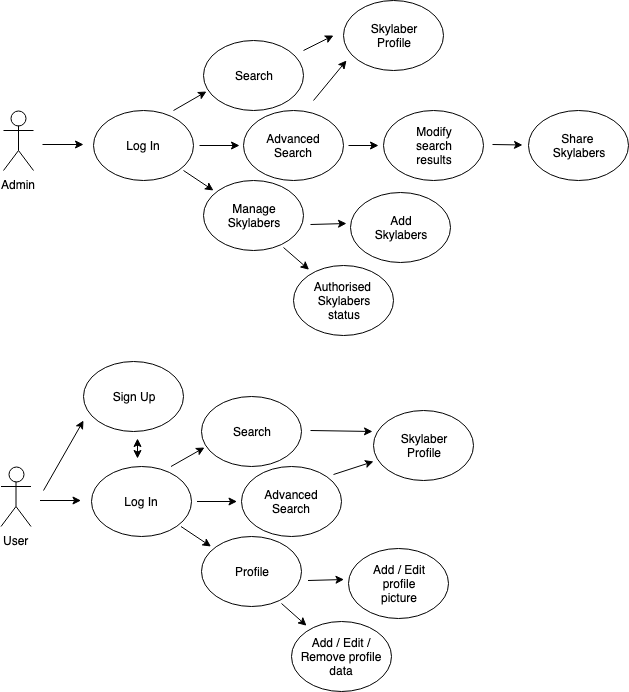

The diagram above was exported from draw.io. Its source (the exported page's mxGraphModel, read from the mxfile embedded in the PNG):
<mxGraphModel dx="918" dy="485" grid="1" gridSize="10" guides="1" tooltips="1" connect="1" arrows="1" fold="1" page="1" pageScale="1" pageWidth="827" pageHeight="1169" math="0" shadow="0">
  <root>
    <mxCell id="0" />
    <mxCell id="1" parent="0" />
    <mxCell id="r2vC9cHKzKMYRzz9lJLj-1" value="Admin" style="shape=umlActor;verticalLabelPosition=bottom;labelBackgroundColor=#ffffff;verticalAlign=top;html=1;" vertex="1" parent="1">
      <mxGeometry x="40" y="150" width="30" height="60" as="geometry" />
    </mxCell>
    <mxCell id="r2vC9cHKzKMYRzz9lJLj-4" value="Log In" style="ellipse;whiteSpace=wrap;html=1;" vertex="1" parent="1">
      <mxGeometry x="130" y="150" width="100" height="70" as="geometry" />
    </mxCell>
    <mxCell id="r2vC9cHKzKMYRzz9lJLj-5" value="" style="endArrow=classic;html=1;" edge="1" parent="1">
      <mxGeometry width="50" height="50" relative="1" as="geometry">
        <mxPoint x="79" y="184" as="sourcePoint" />
        <mxPoint x="120" y="184" as="targetPoint" />
      </mxGeometry>
    </mxCell>
    <mxCell id="r2vC9cHKzKMYRzz9lJLj-7" value="" style="endArrow=classic;html=1;entryX=0.03;entryY=0.729;entryDx=0;entryDy=0;entryPerimeter=0;" edge="1" parent="1" target="r2vC9cHKzKMYRzz9lJLj-8">
      <mxGeometry width="50" height="50" relative="1" as="geometry">
        <mxPoint x="210" y="150" as="sourcePoint" />
        <mxPoint x="240" y="135" as="targetPoint" />
      </mxGeometry>
    </mxCell>
    <mxCell id="r2vC9cHKzKMYRzz9lJLj-8" value="Search" style="ellipse;whiteSpace=wrap;html=1;" vertex="1" parent="1">
      <mxGeometry x="240" y="80" width="100" height="70" as="geometry" />
    </mxCell>
    <mxCell id="r2vC9cHKzKMYRzz9lJLj-9" value="Advanced&lt;br&gt;Search" style="ellipse;whiteSpace=wrap;html=1;" vertex="1" parent="1">
      <mxGeometry x="280" y="150" width="100" height="70" as="geometry" />
    </mxCell>
    <mxCell id="r2vC9cHKzKMYRzz9lJLj-10" value="Manage&lt;br&gt;Skylabers&lt;br&gt;" style="ellipse;whiteSpace=wrap;html=1;" vertex="1" parent="1">
      <mxGeometry x="240" y="220" width="100" height="70" as="geometry" />
    </mxCell>
    <mxCell id="r2vC9cHKzKMYRzz9lJLj-11" value="" style="endArrow=classic;html=1;" edge="1" parent="1">
      <mxGeometry width="50" height="50" relative="1" as="geometry">
        <mxPoint x="220" y="210" as="sourcePoint" />
        <mxPoint x="250" y="230" as="targetPoint" />
      </mxGeometry>
    </mxCell>
    <mxCell id="r2vC9cHKzKMYRzz9lJLj-12" value="" style="endArrow=classic;html=1;" edge="1" parent="1">
      <mxGeometry width="50" height="50" relative="1" as="geometry">
        <mxPoint x="236" y="185" as="sourcePoint" />
        <mxPoint x="276" y="185" as="targetPoint" />
      </mxGeometry>
    </mxCell>
    <mxCell id="r2vC9cHKzKMYRzz9lJLj-14" value="Skylaber&lt;br&gt;Profile&lt;br&gt;" style="ellipse;whiteSpace=wrap;html=1;" vertex="1" parent="1">
      <mxGeometry x="380" y="40" width="100" height="70" as="geometry" />
    </mxCell>
    <mxCell id="r2vC9cHKzKMYRzz9lJLj-15" value="" style="endArrow=classic;html=1;" edge="1" parent="1">
      <mxGeometry width="50" height="50" relative="1" as="geometry">
        <mxPoint x="340" y="90" as="sourcePoint" />
        <mxPoint x="370" y="75" as="targetPoint" />
      </mxGeometry>
    </mxCell>
    <mxCell id="r2vC9cHKzKMYRzz9lJLj-16" value="" style="endArrow=classic;html=1;" edge="1" parent="1">
      <mxGeometry width="50" height="50" relative="1" as="geometry">
        <mxPoint x="350" y="140" as="sourcePoint" />
        <mxPoint x="383" y="100" as="targetPoint" />
      </mxGeometry>
    </mxCell>
    <mxCell id="r2vC9cHKzKMYRzz9lJLj-17" value="Share &lt;br&gt;Skylabers&lt;br&gt;" style="ellipse;whiteSpace=wrap;html=1;" vertex="1" parent="1">
      <mxGeometry x="565" y="150" width="100" height="70" as="geometry" />
    </mxCell>
    <mxCell id="r2vC9cHKzKMYRzz9lJLj-19" value="" style="endArrow=classic;html=1;exitX=1;exitY=0.5;exitDx=0;exitDy=0;" edge="1" parent="1">
      <mxGeometry width="50" height="50" relative="1" as="geometry">
        <mxPoint x="385" y="185" as="sourcePoint" />
        <mxPoint x="415" y="185" as="targetPoint" />
      </mxGeometry>
    </mxCell>
    <mxCell id="r2vC9cHKzKMYRzz9lJLj-21" value="Add&lt;br&gt;Skylabers&lt;br&gt;" style="ellipse;whiteSpace=wrap;html=1;" vertex="1" parent="1">
      <mxGeometry x="387" y="232" width="100" height="70" as="geometry" />
    </mxCell>
    <mxCell id="r2vC9cHKzKMYRzz9lJLj-22" value="" style="endArrow=classic;html=1;exitX=1.04;exitY=0.629;exitDx=0;exitDy=0;exitPerimeter=0;" edge="1" parent="1">
      <mxGeometry width="50" height="50" relative="1" as="geometry">
        <mxPoint x="347" y="264" as="sourcePoint" />
        <mxPoint x="383" y="263" as="targetPoint" />
      </mxGeometry>
    </mxCell>
    <mxCell id="r2vC9cHKzKMYRzz9lJLj-23" value="Authorised&amp;nbsp;&lt;br&gt;Skylabers&lt;br&gt;status&lt;br&gt;" style="ellipse;whiteSpace=wrap;html=1;" vertex="1" parent="1">
      <mxGeometry x="330" y="305" width="100" height="70" as="geometry" />
    </mxCell>
    <mxCell id="r2vC9cHKzKMYRzz9lJLj-24" value="" style="endArrow=classic;html=1;exitX=0.8;exitY=0.957;exitDx=0;exitDy=0;exitPerimeter=0;" edge="1" parent="1" source="r2vC9cHKzKMYRzz9lJLj-10">
      <mxGeometry width="50" height="50" relative="1" as="geometry">
        <mxPoint x="308.5" y="287" as="sourcePoint" />
        <mxPoint x="345.5371698817353" y="309.22230192904124" as="targetPoint" />
      </mxGeometry>
    </mxCell>
    <mxCell id="r2vC9cHKzKMYRzz9lJLj-25" value="Modify&lt;br&gt;search&lt;br&gt;results&lt;br&gt;" style="ellipse;whiteSpace=wrap;html=1;" vertex="1" parent="1">
      <mxGeometry x="420" y="150" width="100" height="70" as="geometry" />
    </mxCell>
    <mxCell id="r2vC9cHKzKMYRzz9lJLj-27" value="" style="endArrow=classic;html=1;exitX=1;exitY=0.5;exitDx=0;exitDy=0;" edge="1" parent="1">
      <mxGeometry width="50" height="50" relative="1" as="geometry">
        <mxPoint x="529" y="184" as="sourcePoint" />
        <mxPoint x="559" y="184.5" as="targetPoint" />
      </mxGeometry>
    </mxCell>
    <mxCell id="r2vC9cHKzKMYRzz9lJLj-29" value="User" style="shape=umlActor;verticalLabelPosition=bottom;labelBackgroundColor=#ffffff;verticalAlign=top;html=1;" vertex="1" parent="1">
      <mxGeometry x="37.5" y="506" width="30" height="60" as="geometry" />
    </mxCell>
    <mxCell id="r2vC9cHKzKMYRzz9lJLj-30" value="Log In" style="ellipse;whiteSpace=wrap;html=1;" vertex="1" parent="1">
      <mxGeometry x="127.5" y="506" width="100" height="70" as="geometry" />
    </mxCell>
    <mxCell id="r2vC9cHKzKMYRzz9lJLj-31" value="" style="endArrow=classic;html=1;" edge="1" parent="1">
      <mxGeometry width="50" height="50" relative="1" as="geometry">
        <mxPoint x="76.5" y="540" as="sourcePoint" />
        <mxPoint x="117.5" y="540" as="targetPoint" />
      </mxGeometry>
    </mxCell>
    <mxCell id="r2vC9cHKzKMYRzz9lJLj-32" value="" style="endArrow=classic;html=1;entryX=0.03;entryY=0.729;entryDx=0;entryDy=0;entryPerimeter=0;" edge="1" parent="1" target="r2vC9cHKzKMYRzz9lJLj-33">
      <mxGeometry width="50" height="50" relative="1" as="geometry">
        <mxPoint x="207.5" y="506" as="sourcePoint" />
        <mxPoint x="237.5" y="491" as="targetPoint" />
      </mxGeometry>
    </mxCell>
    <mxCell id="r2vC9cHKzKMYRzz9lJLj-33" value="Search" style="ellipse;whiteSpace=wrap;html=1;" vertex="1" parent="1">
      <mxGeometry x="237.5" y="436" width="100" height="70" as="geometry" />
    </mxCell>
    <mxCell id="r2vC9cHKzKMYRzz9lJLj-34" value="Advanced&lt;br&gt;Search" style="ellipse;whiteSpace=wrap;html=1;" vertex="1" parent="1">
      <mxGeometry x="277.5" y="506" width="100" height="70" as="geometry" />
    </mxCell>
    <mxCell id="r2vC9cHKzKMYRzz9lJLj-35" value="Profile&lt;br&gt;" style="ellipse;whiteSpace=wrap;html=1;" vertex="1" parent="1">
      <mxGeometry x="237.5" y="576" width="100" height="70" as="geometry" />
    </mxCell>
    <mxCell id="r2vC9cHKzKMYRzz9lJLj-36" value="" style="endArrow=classic;html=1;" edge="1" parent="1">
      <mxGeometry width="50" height="50" relative="1" as="geometry">
        <mxPoint x="217.5" y="566" as="sourcePoint" />
        <mxPoint x="247.5" y="586" as="targetPoint" />
      </mxGeometry>
    </mxCell>
    <mxCell id="r2vC9cHKzKMYRzz9lJLj-37" value="" style="endArrow=classic;html=1;" edge="1" parent="1">
      <mxGeometry width="50" height="50" relative="1" as="geometry">
        <mxPoint x="233.5" y="541" as="sourcePoint" />
        <mxPoint x="273.5" y="541" as="targetPoint" />
      </mxGeometry>
    </mxCell>
    <mxCell id="r2vC9cHKzKMYRzz9lJLj-38" value="Skylaber&lt;br&gt;Profile&lt;br&gt;" style="ellipse;whiteSpace=wrap;html=1;" vertex="1" parent="1">
      <mxGeometry x="410" y="450" width="100" height="70" as="geometry" />
    </mxCell>
    <mxCell id="r2vC9cHKzKMYRzz9lJLj-39" value="" style="endArrow=classic;html=1;" edge="1" parent="1">
      <mxGeometry width="50" height="50" relative="1" as="geometry">
        <mxPoint x="347" y="470" as="sourcePoint" />
        <mxPoint x="409" y="471" as="targetPoint" />
      </mxGeometry>
    </mxCell>
    <mxCell id="r2vC9cHKzKMYRzz9lJLj-40" value="" style="endArrow=classic;html=1;" edge="1" parent="1">
      <mxGeometry width="50" height="50" relative="1" as="geometry">
        <mxPoint x="370" y="514" as="sourcePoint" />
        <mxPoint x="410" y="501" as="targetPoint" />
      </mxGeometry>
    </mxCell>
    <mxCell id="r2vC9cHKzKMYRzz9lJLj-43" value="Add / Edit&lt;br&gt;profile&lt;br&gt;picture&lt;br&gt;" style="ellipse;whiteSpace=wrap;html=1;" vertex="1" parent="1">
      <mxGeometry x="384.5" y="588" width="100" height="70" as="geometry" />
    </mxCell>
    <mxCell id="r2vC9cHKzKMYRzz9lJLj-44" value="" style="endArrow=classic;html=1;exitX=1.04;exitY=0.629;exitDx=0;exitDy=0;exitPerimeter=0;" edge="1" parent="1">
      <mxGeometry width="50" height="50" relative="1" as="geometry">
        <mxPoint x="344.5" y="620" as="sourcePoint" />
        <mxPoint x="380.5" y="619" as="targetPoint" />
      </mxGeometry>
    </mxCell>
    <mxCell id="r2vC9cHKzKMYRzz9lJLj-45" value="Add / Edit / Remove profile data&lt;br&gt;" style="ellipse;whiteSpace=wrap;html=1;" vertex="1" parent="1">
      <mxGeometry x="327.5" y="661" width="100" height="70" as="geometry" />
    </mxCell>
    <mxCell id="r2vC9cHKzKMYRzz9lJLj-46" value="" style="endArrow=classic;html=1;exitX=0.8;exitY=0.957;exitDx=0;exitDy=0;exitPerimeter=0;" edge="1" parent="1" source="r2vC9cHKzKMYRzz9lJLj-35">
      <mxGeometry width="50" height="50" relative="1" as="geometry">
        <mxPoint x="306" y="643" as="sourcePoint" />
        <mxPoint x="343.0371698817353" y="665.2223019290412" as="targetPoint" />
      </mxGeometry>
    </mxCell>
    <mxCell id="r2vC9cHKzKMYRzz9lJLj-49" value="" style="endArrow=classic;html=1;" edge="1" parent="1">
      <mxGeometry width="50" height="50" relative="1" as="geometry">
        <mxPoint x="80" y="530" as="sourcePoint" />
        <mxPoint x="120" y="460" as="targetPoint" />
      </mxGeometry>
    </mxCell>
    <mxCell id="r2vC9cHKzKMYRzz9lJLj-50" value="Sign Up" style="ellipse;whiteSpace=wrap;html=1;" vertex="1" parent="1">
      <mxGeometry x="120" y="401" width="100" height="70" as="geometry" />
    </mxCell>
    <mxCell id="r2vC9cHKzKMYRzz9lJLj-52" value="" style="endArrow=classic;html=1;startArrow=classic;startFill=1;" edge="1" parent="1">
      <mxGeometry width="50" height="50" relative="1" as="geometry">
        <mxPoint x="174" y="498" as="sourcePoint" />
        <mxPoint x="174" y="478" as="targetPoint" />
      </mxGeometry>
    </mxCell>
  </root>
</mxGraphModel>